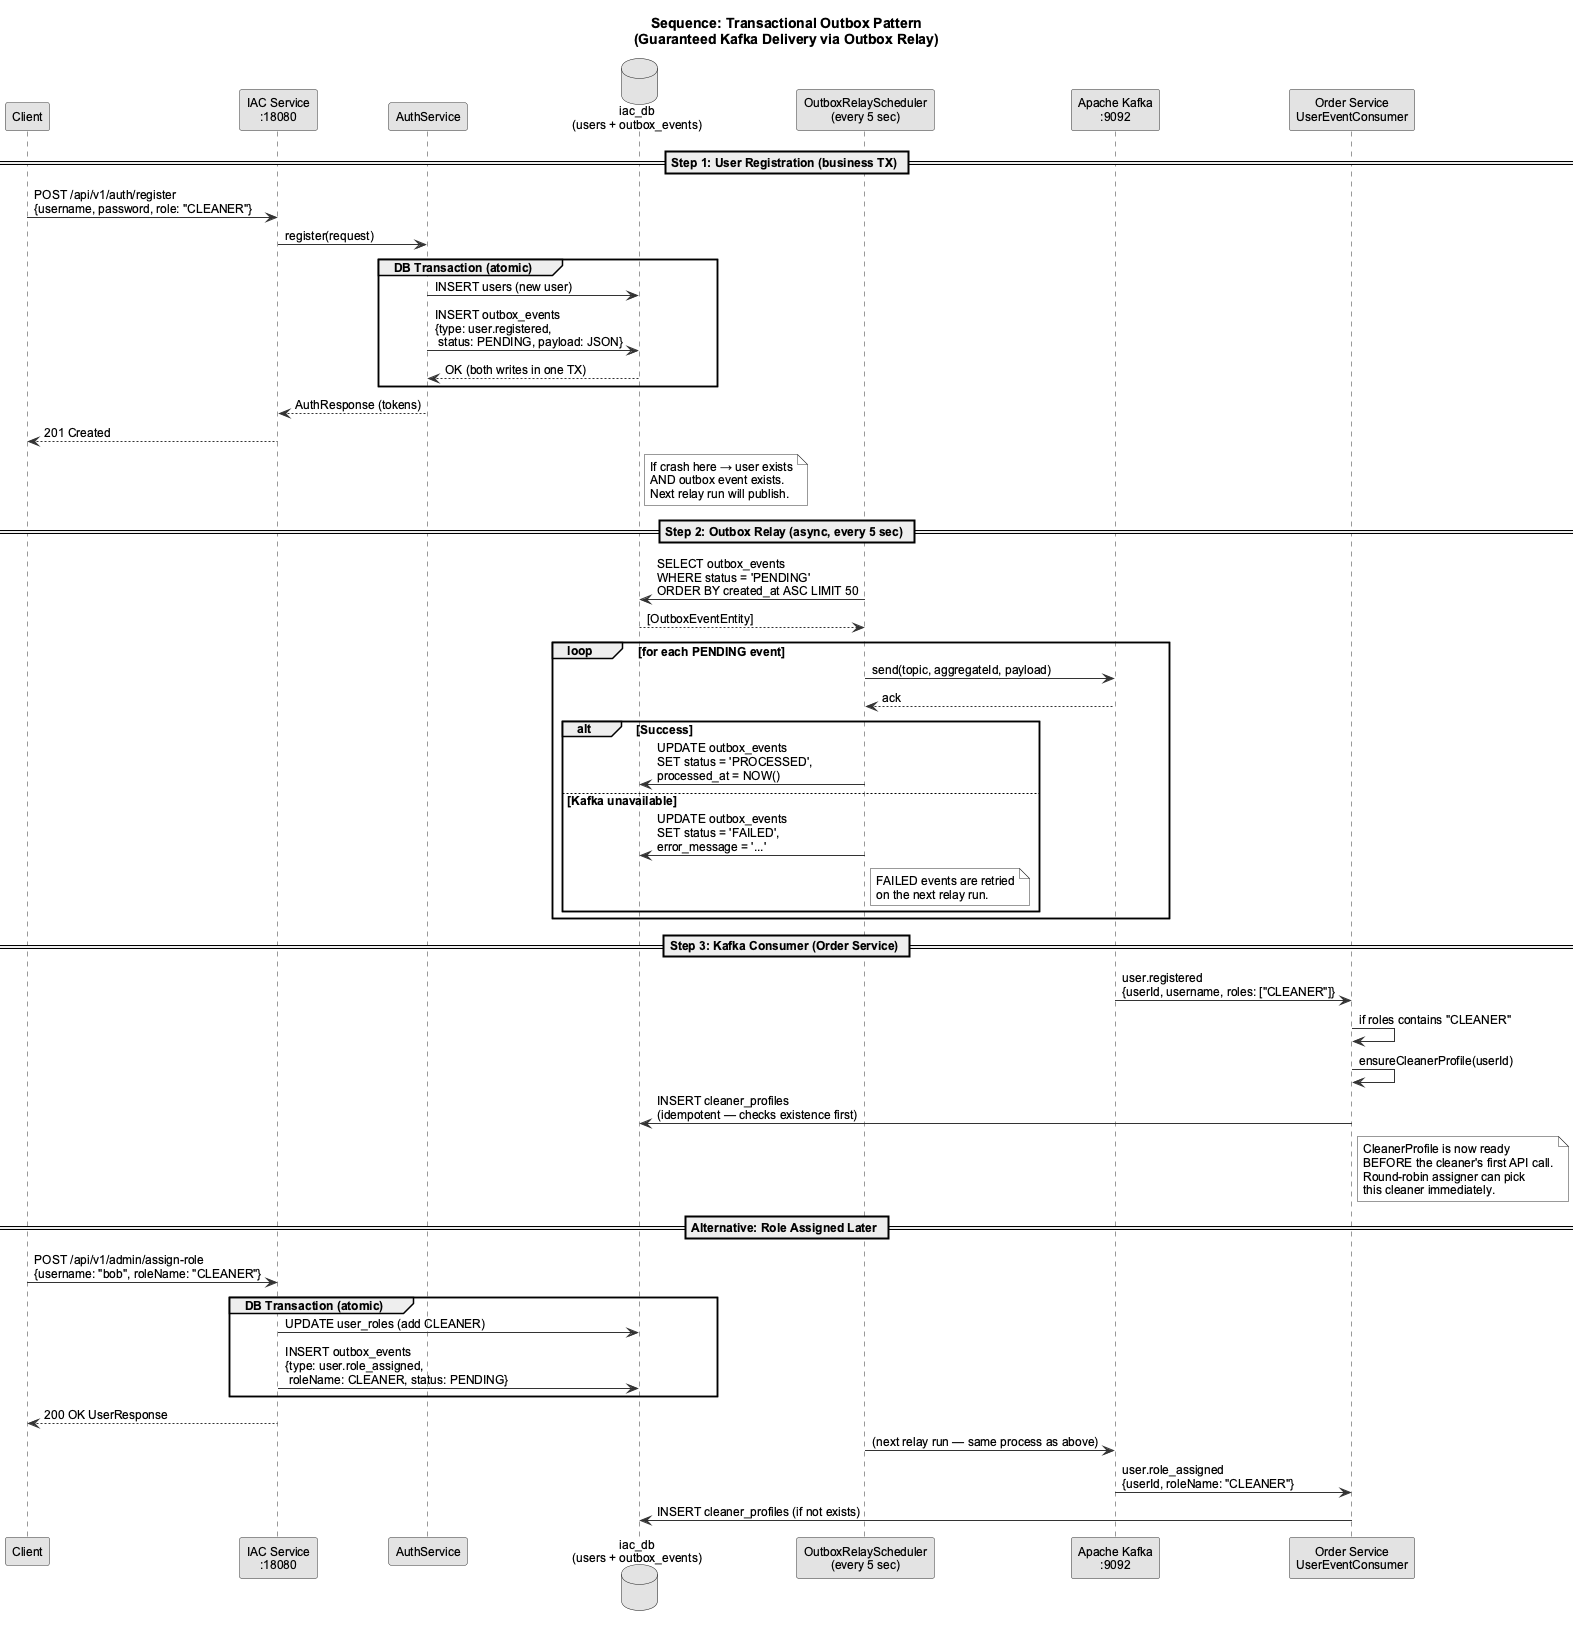

The diagram above was rendered by PlantUML. Its source (embedded in the PNG):
@startuml sequence_kafka_outbox
skinparam monochrome true
skinparam shadowing false
skinparam defaultFontName Arial
skinparam defaultFontSize 12
skinparam SequenceArrowColor #333333
skinparam SequenceLifeLineBorderColor #333333
skinparam SequenceParticipantBorderColor #333333
skinparam NoteBackgroundColor #FFFFFF
skinparam NoteBorderColor #333333

title Sequence: Transactional Outbox Pattern\n(Guaranteed Kafka Delivery via Outbox Relay)

participant "Client" as CLIENT
participant "IAC Service\n:18080" as IAC
participant "AuthService" as SVC
database "iac_db\n(users + outbox_events)" as DB
participant "OutboxRelayScheduler\n(every 5 sec)" as RELAY
participant "Apache Kafka\n:9092" as KAFKA
participant "Order Service\nUserEventConsumer" as ORDER

== Step 1: User Registration (business TX) ==

CLIENT -> IAC : POST /api/v1/auth/register\n{username, password, role: "CLEANER"}
IAC -> SVC : register(request)

group DB Transaction (atomic)
  SVC -> DB : INSERT users (new user)
  SVC -> DB : INSERT outbox_events\n{type: user.registered,\n status: PENDING, payload: JSON}
  DB --> SVC : OK (both writes in one TX)
end

SVC --> IAC : AuthResponse (tokens)
IAC --> CLIENT : 201 Created

note right of DB
  If crash here → user exists
  AND outbox event exists.
  Next relay run will publish.
end note

== Step 2: Outbox Relay (async, every 5 sec) ==

RELAY -> DB : SELECT outbox_events\nWHERE status = 'PENDING'\nORDER BY created_at ASC LIMIT 50
DB --> RELAY : [OutboxEventEntity]

loop for each PENDING event
  RELAY -> KAFKA : send(topic, aggregateId, payload)
  KAFKA --> RELAY : ack

  alt Success
    RELAY -> DB : UPDATE outbox_events\nSET status = 'PROCESSED',\nprocessed_at = NOW()
  else Kafka unavailable
    RELAY -> DB : UPDATE outbox_events\nSET status = 'FAILED',\nerror_message = '...'
    note right of RELAY
      FAILED events are retried
      on the next relay run.
    end note
  end
end

== Step 3: Kafka Consumer (Order Service) ==

KAFKA -> ORDER : user.registered\n{userId, username, roles: ["CLEANER"]}
ORDER -> ORDER : if roles contains "CLEANER"
ORDER -> ORDER : ensureCleanerProfile(userId)
ORDER -> DB : INSERT cleaner_profiles\n(idempotent — checks existence first)

note right of ORDER
  CleanerProfile is now ready
  BEFORE the cleaner's first API call.
  Round-robin assigner can pick
  this cleaner immediately.
end note

== Alternative: Role Assigned Later ==

CLIENT -> IAC : POST /api/v1/admin/assign-role\n{username: "bob", roleName: "CLEANER"}

group DB Transaction (atomic)
  IAC -> DB : UPDATE user_roles (add CLEANER)
  IAC -> DB : INSERT outbox_events\n{type: user.role_assigned,\n roleName: CLEANER, status: PENDING}
end

IAC --> CLIENT : 200 OK UserResponse

RELAY -> KAFKA : (next relay run — same process as above)
KAFKA -> ORDER : user.role_assigned\n{userId, roleName: "CLEANER"}
ORDER -> DB : INSERT cleaner_profiles (if not exists)

@enduml